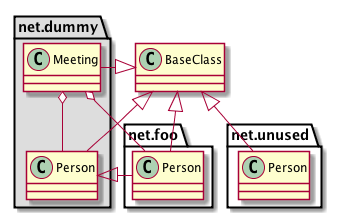

The diagram above was rendered by PlantUML. Its source (embedded in the PNG):
@startuml
        class BaseClass

        namespace net.dummy #DDDDDD {
                .BaseClass <|-- Person
                Meeting o-- Person

                .BaseClass <|- Meeting
        }

        namespace net.foo {
        net.dummy.Person  <|- Person
        .BaseClass <|-- Person

        net.dummy.Meeting o-- Person
        }

        BaseClass <|-- net.unused.Person

@enduml